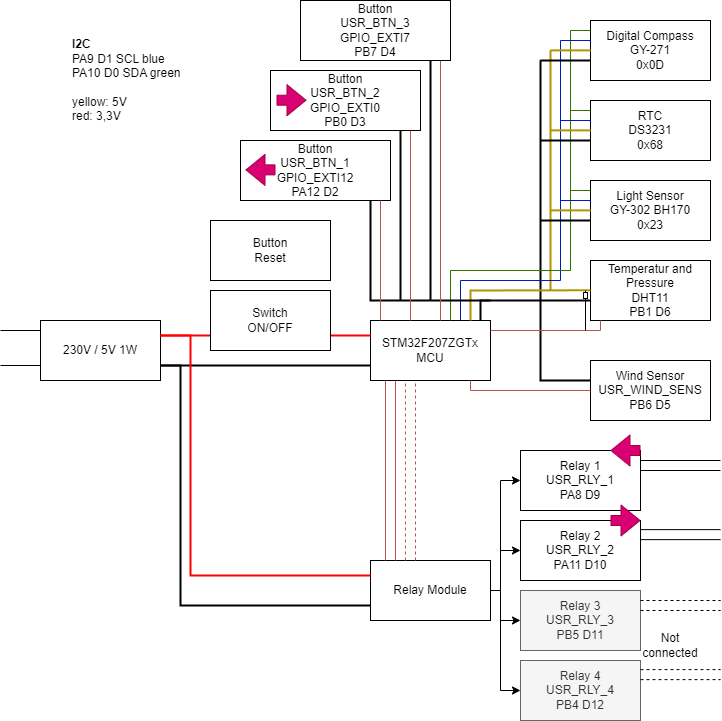

The diagram above was exported from draw.io. Its source (the exported page's mxGraphModel, read from the mxfile embedded in the PNG):
<mxGraphModel dx="1434" dy="844" grid="1" gridSize="10" guides="1" tooltips="1" connect="1" arrows="1" fold="1" page="1" pageScale="1" pageWidth="850" pageHeight="1100" math="0" shadow="0">
  <root>
    <mxCell id="0" />
    <mxCell id="1" parent="0" />
    <mxCell id="2" value="STM32F207ZGTx&lt;br&gt;MCU" style="rounded=0;whiteSpace=wrap;html=1;" vertex="1" parent="1">
      <mxGeometry x="380" y="440" width="120" height="60" as="geometry" />
    </mxCell>
    <mxCell id="3" value="Digital Compass&lt;br&gt;GY-271&lt;br&gt;0x0D" style="rounded=0;whiteSpace=wrap;html=1;" vertex="1" parent="1">
      <mxGeometry x="600" y="140" width="120" height="60" as="geometry" />
    </mxCell>
    <mxCell id="4" value="RTC&lt;br&gt;DS3231&lt;br&gt;0x68" style="rounded=0;whiteSpace=wrap;html=1;" vertex="1" parent="1">
      <mxGeometry x="600" y="220" width="120" height="60" as="geometry" />
    </mxCell>
    <mxCell id="5" value="Light Sensor&lt;br&gt;GY-302 BH170&lt;br&gt;0x23" style="rounded=0;whiteSpace=wrap;html=1;" vertex="1" parent="1">
      <mxGeometry x="600" y="300" width="120" height="60" as="geometry" />
    </mxCell>
    <mxCell id="6" value="Temperatur and Pressure&lt;br&gt;DHT11&lt;br&gt;PB1 D6" style="rounded=0;whiteSpace=wrap;html=1;" vertex="1" parent="1">
      <mxGeometry x="600" y="380" width="120" height="60" as="geometry" />
    </mxCell>
    <mxCell id="7" style="edgeStyle=orthogonalEdgeStyle;rounded=0;orthogonalLoop=1;jettySize=auto;html=1;entryX=0;entryY=0.5;entryDx=0;entryDy=0;" edge="1" source="11" target="12" parent="1">
      <mxGeometry relative="1" as="geometry">
        <Array as="points">
          <mxPoint x="510" y="710" />
          <mxPoint x="510" y="600" />
        </Array>
      </mxGeometry>
    </mxCell>
    <mxCell id="8" style="edgeStyle=orthogonalEdgeStyle;rounded=0;orthogonalLoop=1;jettySize=auto;html=1;entryX=0;entryY=0.5;entryDx=0;entryDy=0;" edge="1" source="11" target="13" parent="1">
      <mxGeometry relative="1" as="geometry">
        <Array as="points">
          <mxPoint x="510" y="710" />
          <mxPoint x="510" y="670" />
        </Array>
      </mxGeometry>
    </mxCell>
    <mxCell id="9" style="edgeStyle=orthogonalEdgeStyle;rounded=0;orthogonalLoop=1;jettySize=auto;html=1;entryX=0;entryY=0.5;entryDx=0;entryDy=0;" edge="1" source="11" target="14" parent="1">
      <mxGeometry relative="1" as="geometry">
        <Array as="points">
          <mxPoint x="510" y="710" />
          <mxPoint x="510" y="740" />
        </Array>
      </mxGeometry>
    </mxCell>
    <mxCell id="10" style="edgeStyle=orthogonalEdgeStyle;rounded=0;orthogonalLoop=1;jettySize=auto;html=1;entryX=0;entryY=0.5;entryDx=0;entryDy=0;" edge="1" source="11" target="15" parent="1">
      <mxGeometry relative="1" as="geometry">
        <Array as="points">
          <mxPoint x="510" y="710" />
          <mxPoint x="510" y="810" />
        </Array>
      </mxGeometry>
    </mxCell>
    <mxCell id="11" value="Relay Module" style="rounded=0;whiteSpace=wrap;html=1;" vertex="1" parent="1">
      <mxGeometry x="380" y="680" width="120" height="60" as="geometry" />
    </mxCell>
    <mxCell id="12" value="Relay 1&lt;br&gt;USR_RLY_1&lt;br&gt;PA8 D9" style="rounded=0;whiteSpace=wrap;html=1;" vertex="1" parent="1">
      <mxGeometry x="530" y="570" width="120" height="60" as="geometry" />
    </mxCell>
    <mxCell id="13" value="Relay 2&lt;br&gt;USR_RLY_2&lt;br&gt;PA11 D10" style="rounded=0;whiteSpace=wrap;html=1;" vertex="1" parent="1">
      <mxGeometry x="530" y="640" width="120" height="60" as="geometry" />
    </mxCell>
    <mxCell id="14" value="Relay 3&lt;br&gt;USR_RLY_3&lt;br&gt;PB5 D11" style="rounded=0;whiteSpace=wrap;html=1;fillColor=#f5f5f5;fontColor=#333333;strokeColor=#666666;" vertex="1" parent="1">
      <mxGeometry x="530" y="710" width="120" height="60" as="geometry" />
    </mxCell>
    <mxCell id="15" value="Relay 4&lt;br&gt;USR_RLY_4&lt;br&gt;PB4 D12" style="rounded=0;whiteSpace=wrap;html=1;fillColor=#f5f5f5;fontColor=#333333;strokeColor=#666666;" vertex="1" parent="1">
      <mxGeometry x="530" y="780" width="120" height="60" as="geometry" />
    </mxCell>
    <mxCell id="16" value="230V / 5V 1W" style="rounded=0;whiteSpace=wrap;html=1;" vertex="1" parent="1">
      <mxGeometry x="50" y="440" width="120" height="60" as="geometry" />
    </mxCell>
    <mxCell id="17" value="" style="endArrow=none;html=1;rounded=0;entryX=1;entryY=0.75;entryDx=0;entryDy=0;exitX=0;exitY=0.75;exitDx=0;exitDy=0;strokeWidth=2;" edge="1" source="2" target="16" parent="1">
      <mxGeometry width="50" height="50" relative="1" as="geometry">
        <mxPoint x="390" y="570" as="sourcePoint" />
        <mxPoint x="440" y="520" as="targetPoint" />
      </mxGeometry>
    </mxCell>
    <mxCell id="18" value="" style="endArrow=none;html=1;rounded=0;entryX=1;entryY=0.25;entryDx=0;entryDy=0;exitX=0;exitY=0.25;exitDx=0;exitDy=0;strokeColor=#FF0000;strokeWidth=2;" edge="1" source="2" target="16" parent="1">
      <mxGeometry width="50" height="50" relative="1" as="geometry">
        <mxPoint x="350" y="460" as="sourcePoint" />
        <mxPoint x="170" y="460" as="targetPoint" />
      </mxGeometry>
    </mxCell>
    <mxCell id="19" value="" style="endArrow=none;html=1;rounded=0;entryX=1;entryY=0.75;entryDx=0;entryDy=0;exitX=0;exitY=0.75;exitDx=0;exitDy=0;strokeWidth=2;" edge="1" source="11" target="16" parent="1">
      <mxGeometry width="50" height="50" relative="1" as="geometry">
        <mxPoint x="340" y="540" as="sourcePoint" />
        <mxPoint x="160" y="540" as="targetPoint" />
        <Array as="points">
          <mxPoint x="190" y="725" />
          <mxPoint x="190" y="485" />
        </Array>
      </mxGeometry>
    </mxCell>
    <mxCell id="20" value="" style="endArrow=none;html=1;rounded=0;entryX=1;entryY=0.25;entryDx=0;entryDy=0;exitX=0;exitY=0.25;exitDx=0;exitDy=0;strokeColor=#FF0000;strokeWidth=2;" edge="1" source="11" target="16" parent="1">
      <mxGeometry width="50" height="50" relative="1" as="geometry">
        <mxPoint x="400" y="530" as="sourcePoint" />
        <mxPoint x="220" y="530" as="targetPoint" />
        <Array as="points">
          <mxPoint x="200" y="695" />
          <mxPoint x="200" y="455" />
        </Array>
      </mxGeometry>
    </mxCell>
    <mxCell id="21" value="Switch&lt;br&gt;ON/OFF" style="rounded=0;whiteSpace=wrap;html=1;" vertex="1" parent="1">
      <mxGeometry x="220" y="410" width="120" height="60" as="geometry" />
    </mxCell>
    <mxCell id="22" value="" style="endArrow=none;html=1;rounded=0;fillColor=#f8cecc;strokeColor=#b85450;gradientColor=#ea6b66;" edge="1" parent="1">
      <mxGeometry width="50" height="50" relative="1" as="geometry">
        <mxPoint x="395" y="680" as="sourcePoint" />
        <mxPoint x="395" y="500" as="targetPoint" />
      </mxGeometry>
    </mxCell>
    <mxCell id="23" value="" style="endArrow=none;html=1;rounded=0;fillColor=#f8cecc;strokeColor=#b85450;gradientColor=#ea6b66;" edge="1" parent="1">
      <mxGeometry width="50" height="50" relative="1" as="geometry">
        <mxPoint x="404.9999999999998" y="680" as="sourcePoint" />
        <mxPoint x="404.9999999999998" y="500" as="targetPoint" />
      </mxGeometry>
    </mxCell>
    <mxCell id="24" value="" style="endArrow=none;html=1;rounded=0;fillColor=#f8cecc;strokeColor=#b85450;gradientColor=#ea6b66;dashed=1;" edge="1" parent="1">
      <mxGeometry width="50" height="50" relative="1" as="geometry">
        <mxPoint x="414.9999999999998" y="680" as="sourcePoint" />
        <mxPoint x="414.9999999999998" y="500" as="targetPoint" />
      </mxGeometry>
    </mxCell>
    <mxCell id="25" value="" style="endArrow=none;html=1;rounded=0;fillColor=#f8cecc;strokeColor=#b85450;gradientColor=#ea6b66;dashed=1;" edge="1" parent="1">
      <mxGeometry width="50" height="50" relative="1" as="geometry">
        <mxPoint x="424.9999999999998" y="680" as="sourcePoint" />
        <mxPoint x="424.9999999999998" y="500" as="targetPoint" />
      </mxGeometry>
    </mxCell>
    <mxCell id="26" value="" style="endArrow=none;html=1;rounded=0;exitX=0;exitY=0.75;exitDx=0;exitDy=0;" edge="1" source="16" parent="1">
      <mxGeometry width="50" height="50" relative="1" as="geometry">
        <mxPoint x="390" y="510" as="sourcePoint" />
        <mxPoint x="10" y="485" as="targetPoint" />
      </mxGeometry>
    </mxCell>
    <mxCell id="27" value="" style="endArrow=none;html=1;rounded=0;exitX=0;exitY=0.75;exitDx=0;exitDy=0;" edge="1" parent="1">
      <mxGeometry width="50" height="50" relative="1" as="geometry">
        <mxPoint x="50" y="450" as="sourcePoint" />
        <mxPoint x="10" y="450" as="targetPoint" />
      </mxGeometry>
    </mxCell>
    <mxCell id="28" value="" style="endArrow=none;html=1;rounded=0;fillColor=#60a917;strokeColor=#2D7600;" edge="1" parent="1">
      <mxGeometry width="50" height="50" relative="1" as="geometry">
        <mxPoint x="580" y="150" as="sourcePoint" />
        <mxPoint x="580" y="390" as="targetPoint" />
      </mxGeometry>
    </mxCell>
    <mxCell id="29" value="" style="endArrow=none;html=1;rounded=0;fillColor=#0050ef;strokeColor=#001DBC;" edge="1" parent="1">
      <mxGeometry width="50" height="50" relative="1" as="geometry">
        <mxPoint x="570" y="160" as="sourcePoint" />
        <mxPoint x="570" y="400" as="targetPoint" />
      </mxGeometry>
    </mxCell>
    <mxCell id="30" value="" style="endArrow=none;html=1;rounded=0;strokeColor=#B09500;strokeWidth=2;fillColor=#e3c800;" edge="1" parent="1">
      <mxGeometry width="50" height="50" relative="1" as="geometry">
        <mxPoint x="560" y="170" as="sourcePoint" />
        <mxPoint x="560" y="410" as="targetPoint" />
      </mxGeometry>
    </mxCell>
    <mxCell id="31" value="" style="endArrow=none;html=1;rounded=0;strokeWidth=2;" edge="1" parent="1">
      <mxGeometry width="50" height="50" relative="1" as="geometry">
        <mxPoint x="550" y="180" as="sourcePoint" />
        <mxPoint x="550" y="420" as="targetPoint" />
      </mxGeometry>
    </mxCell>
    <mxCell id="32" value="" style="endArrow=none;html=1;rounded=0;fillColor=#60a917;strokeColor=#2D7600;" edge="1" parent="1">
      <mxGeometry width="50" height="50" relative="1" as="geometry">
        <mxPoint x="580" y="150" as="sourcePoint" />
        <mxPoint x="600" y="150" as="targetPoint" />
      </mxGeometry>
    </mxCell>
    <mxCell id="33" value="" style="endArrow=none;html=1;rounded=0;fillColor=#60a917;strokeColor=#2D7600;" edge="1" parent="1">
      <mxGeometry width="50" height="50" relative="1" as="geometry">
        <mxPoint x="580" y="230" as="sourcePoint" />
        <mxPoint x="600" y="230" as="targetPoint" />
      </mxGeometry>
    </mxCell>
    <mxCell id="34" value="" style="endArrow=none;html=1;rounded=0;fillColor=#60a917;strokeColor=#2D7600;" edge="1" parent="1">
      <mxGeometry width="50" height="50" relative="1" as="geometry">
        <mxPoint x="580" y="310" as="sourcePoint" />
        <mxPoint x="600" y="310" as="targetPoint" />
      </mxGeometry>
    </mxCell>
    <mxCell id="35" value="" style="endArrow=none;html=1;rounded=0;fillColor=#60a917;strokeColor=#2D7600;" edge="1" parent="1">
      <mxGeometry width="50" height="50" relative="1" as="geometry">
        <mxPoint x="460" y="440" as="sourcePoint" />
        <mxPoint x="580" y="390" as="targetPoint" />
        <Array as="points">
          <mxPoint x="460" y="390" />
        </Array>
      </mxGeometry>
    </mxCell>
    <mxCell id="36" value="" style="endArrow=none;html=1;rounded=0;fillColor=#0050ef;strokeColor=#001DBC;" edge="1" parent="1">
      <mxGeometry width="50" height="50" relative="1" as="geometry">
        <mxPoint x="570" y="160" as="sourcePoint" />
        <mxPoint x="600" y="160" as="targetPoint" />
      </mxGeometry>
    </mxCell>
    <mxCell id="37" value="" style="endArrow=none;html=1;rounded=0;fillColor=#0050ef;strokeColor=#001DBC;" edge="1" parent="1">
      <mxGeometry width="50" height="50" relative="1" as="geometry">
        <mxPoint x="570" y="240" as="sourcePoint" />
        <mxPoint x="600" y="240" as="targetPoint" />
      </mxGeometry>
    </mxCell>
    <mxCell id="38" value="" style="endArrow=none;html=1;rounded=0;fillColor=#0050ef;strokeColor=#001DBC;" edge="1" parent="1">
      <mxGeometry width="50" height="50" relative="1" as="geometry">
        <mxPoint x="570" y="320" as="sourcePoint" />
        <mxPoint x="600" y="320" as="targetPoint" />
      </mxGeometry>
    </mxCell>
    <mxCell id="39" value="" style="endArrow=none;html=1;rounded=0;fillColor=#0050ef;strokeColor=#001DBC;" edge="1" parent="1">
      <mxGeometry width="50" height="50" relative="1" as="geometry">
        <mxPoint x="470" y="440" as="sourcePoint" />
        <mxPoint x="570" y="400" as="targetPoint" />
        <Array as="points">
          <mxPoint x="470" y="400" />
        </Array>
      </mxGeometry>
    </mxCell>
    <mxCell id="40" value="" style="endArrow=none;html=1;rounded=0;strokeColor=#B09500;strokeWidth=2;fillColor=#e3c800;" edge="1" parent="1">
      <mxGeometry width="50" height="50" relative="1" as="geometry">
        <mxPoint x="560" y="169.88" as="sourcePoint" />
        <mxPoint x="600" y="169.88" as="targetPoint" />
      </mxGeometry>
    </mxCell>
    <mxCell id="41" value="" style="endArrow=none;html=1;rounded=0;strokeColor=#B09500;strokeWidth=2;fillColor=#e3c800;" edge="1" parent="1">
      <mxGeometry width="50" height="50" relative="1" as="geometry">
        <mxPoint x="560" y="249.88" as="sourcePoint" />
        <mxPoint x="600" y="249.88" as="targetPoint" />
      </mxGeometry>
    </mxCell>
    <mxCell id="42" value="" style="endArrow=none;html=1;rounded=0;strokeColor=#B09500;strokeWidth=2;fillColor=#e3c800;" edge="1" parent="1">
      <mxGeometry width="50" height="50" relative="1" as="geometry">
        <mxPoint x="560" y="329.88" as="sourcePoint" />
        <mxPoint x="600" y="329.88" as="targetPoint" />
      </mxGeometry>
    </mxCell>
    <mxCell id="43" value="" style="endArrow=none;html=1;rounded=0;strokeColor=#B09500;strokeWidth=2;fillColor=#e3c800;" edge="1" parent="1">
      <mxGeometry width="50" height="50" relative="1" as="geometry">
        <mxPoint x="480" y="440" as="sourcePoint" />
        <mxPoint x="600" y="409.77" as="targetPoint" />
        <Array as="points">
          <mxPoint x="480" y="410" />
        </Array>
      </mxGeometry>
    </mxCell>
    <mxCell id="44" value="" style="endArrow=none;html=1;rounded=0;strokeWidth=2;" edge="1" parent="1">
      <mxGeometry width="50" height="50" relative="1" as="geometry">
        <mxPoint x="550" y="180" as="sourcePoint" />
        <mxPoint x="600" y="180" as="targetPoint" />
      </mxGeometry>
    </mxCell>
    <mxCell id="45" value="" style="endArrow=none;html=1;rounded=0;strokeWidth=2;" edge="1" parent="1">
      <mxGeometry width="50" height="50" relative="1" as="geometry">
        <mxPoint x="550" y="260" as="sourcePoint" />
        <mxPoint x="600" y="260" as="targetPoint" />
      </mxGeometry>
    </mxCell>
    <mxCell id="46" value="" style="endArrow=none;html=1;rounded=0;strokeWidth=2;" edge="1" parent="1">
      <mxGeometry width="50" height="50" relative="1" as="geometry">
        <mxPoint x="550" y="340" as="sourcePoint" />
        <mxPoint x="600" y="340" as="targetPoint" />
      </mxGeometry>
    </mxCell>
    <mxCell id="47" value="" style="endArrow=none;html=1;rounded=0;strokeWidth=2;" edge="1" parent="1">
      <mxGeometry width="50" height="50" relative="1" as="geometry">
        <mxPoint x="490" y="440" as="sourcePoint" />
        <mxPoint x="600" y="420" as="targetPoint" />
        <Array as="points">
          <mxPoint x="490" y="420" />
        </Array>
      </mxGeometry>
    </mxCell>
    <mxCell id="48" value="Button&lt;br&gt;Reset" style="rounded=0;whiteSpace=wrap;html=1;" vertex="1" parent="1">
      <mxGeometry x="220" y="340" width="120" height="60" as="geometry" />
    </mxCell>
    <mxCell id="49" value="Button&lt;br&gt;USR_BTN_1&lt;br&gt;GPIO_EXTI12&lt;br&gt;PA12 D2" style="rounded=0;whiteSpace=wrap;html=1;" vertex="1" parent="1">
      <mxGeometry x="250" y="260" width="150" height="60" as="geometry" />
    </mxCell>
    <mxCell id="50" value="" style="endArrow=none;html=1;rounded=0;strokeWidth=2;" edge="1" parent="1">
      <mxGeometry width="50" height="50" relative="1" as="geometry">
        <mxPoint x="500" y="420" as="sourcePoint" />
        <mxPoint x="380" y="320" as="targetPoint" />
        <Array as="points">
          <mxPoint x="380" y="420" />
        </Array>
      </mxGeometry>
    </mxCell>
    <mxCell id="51" value="" style="endArrow=none;html=1;rounded=0;fillColor=#f8cecc;strokeColor=#b85450;gradientColor=#ea6b66;" edge="1" parent="1">
      <mxGeometry width="50" height="50" relative="1" as="geometry">
        <mxPoint x="390" y="440" as="sourcePoint" />
        <mxPoint x="390" y="320" as="targetPoint" />
      </mxGeometry>
    </mxCell>
    <mxCell id="52" value="" style="endArrow=none;html=1;rounded=0;strokeColor=#000000;strokeWidth=2;" edge="1" parent="1">
      <mxGeometry width="50" height="50" relative="1" as="geometry">
        <mxPoint x="440" y="420" as="sourcePoint" />
        <mxPoint x="440" y="180" as="targetPoint" />
      </mxGeometry>
    </mxCell>
    <mxCell id="53" value="" style="endArrow=none;html=1;rounded=0;fillColor=#f8cecc;strokeColor=#b85450;gradientColor=#ea6b66;" edge="1" parent="1">
      <mxGeometry width="50" height="50" relative="1" as="geometry">
        <mxPoint x="420" y="440" as="sourcePoint" />
        <mxPoint x="420" y="250" as="targetPoint" />
      </mxGeometry>
    </mxCell>
    <mxCell id="54" value="" style="endArrow=none;html=1;rounded=0;fillColor=#f8cecc;strokeColor=#b85450;gradientColor=#ea6b66;" edge="1" parent="1">
      <mxGeometry width="50" height="50" relative="1" as="geometry">
        <mxPoint x="450" y="440" as="sourcePoint" />
        <mxPoint x="450" y="180" as="targetPoint" />
      </mxGeometry>
    </mxCell>
    <mxCell id="55" value="" style="endArrow=none;html=1;rounded=0;strokeColor=#000000;" edge="1" parent="1">
      <mxGeometry width="50" height="50" relative="1" as="geometry">
        <mxPoint x="650" y="580" as="sourcePoint" />
        <mxPoint x="730" y="580" as="targetPoint" />
      </mxGeometry>
    </mxCell>
    <mxCell id="56" value="" style="endArrow=none;html=1;rounded=0;strokeColor=#000000;" edge="1" parent="1">
      <mxGeometry width="50" height="50" relative="1" as="geometry">
        <mxPoint x="650" y="590" as="sourcePoint" />
        <mxPoint x="730" y="590" as="targetPoint" />
      </mxGeometry>
    </mxCell>
    <mxCell id="57" value="" style="endArrow=none;html=1;rounded=0;strokeColor=#000000;dashed=1;" edge="1" parent="1">
      <mxGeometry width="50" height="50" relative="1" as="geometry">
        <mxPoint x="650" y="720" as="sourcePoint" />
        <mxPoint x="730" y="720" as="targetPoint" />
      </mxGeometry>
    </mxCell>
    <mxCell id="58" value="" style="endArrow=none;html=1;rounded=0;strokeColor=#000000;dashed=1;" edge="1" parent="1">
      <mxGeometry width="50" height="50" relative="1" as="geometry">
        <mxPoint x="650" y="730" as="sourcePoint" />
        <mxPoint x="730" y="730" as="targetPoint" />
      </mxGeometry>
    </mxCell>
    <mxCell id="59" value="Wind Sensor&lt;br&gt;USR_WIND_SENS&lt;br&gt;PB6 D5" style="rounded=0;whiteSpace=wrap;html=1;" vertex="1" parent="1">
      <mxGeometry x="600" y="480" width="120" height="60" as="geometry" />
    </mxCell>
    <mxCell id="60" value="" style="endArrow=none;html=1;rounded=0;strokeColor=#b85450;fillColor=#f8cecc;gradientColor=#ea6b66;" edge="1" parent="1">
      <mxGeometry width="50" height="50" relative="1" as="geometry">
        <mxPoint x="480" y="500" as="sourcePoint" />
        <mxPoint x="600" y="510" as="targetPoint" />
        <Array as="points">
          <mxPoint x="480" y="510" />
        </Array>
      </mxGeometry>
    </mxCell>
    <mxCell id="61" value="" style="endArrow=none;html=1;rounded=0;strokeColor=#000000;strokeWidth=2;" edge="1" parent="1">
      <mxGeometry width="50" height="50" relative="1" as="geometry">
        <mxPoint x="600" y="500" as="sourcePoint" />
        <mxPoint x="550" y="420" as="targetPoint" />
        <Array as="points">
          <mxPoint x="550" y="500" />
        </Array>
      </mxGeometry>
    </mxCell>
    <mxCell id="62" value="" style="endArrow=none;html=1;rounded=0;strokeColor=#b85450;fillColor=#f8cecc;gradientColor=#ea6b66;" edge="1" parent="1">
      <mxGeometry width="50" height="50" relative="1" as="geometry">
        <mxPoint x="500" y="450" as="sourcePoint" />
        <mxPoint x="610" y="440" as="targetPoint" />
        <Array as="points">
          <mxPoint x="610" y="450" />
        </Array>
      </mxGeometry>
    </mxCell>
    <mxCell id="63" value="" style="rounded=0;whiteSpace=wrap;html=1;" vertex="1" parent="1">
      <mxGeometry x="593" y="412" width="4" height="6" as="geometry" />
    </mxCell>
    <mxCell id="64" value="" style="endArrow=none;html=1;rounded=0;strokeColor=#000000;" edge="1" parent="1">
      <mxGeometry width="50" height="50" relative="1" as="geometry">
        <mxPoint x="595" y="412" as="sourcePoint" />
        <mxPoint x="595" y="410" as="targetPoint" />
      </mxGeometry>
    </mxCell>
    <mxCell id="65" value="" style="endArrow=none;html=1;rounded=0;strokeColor=#000000;" edge="1" parent="1">
      <mxGeometry width="50" height="50" relative="1" as="geometry">
        <mxPoint x="595" y="450" as="sourcePoint" />
        <mxPoint x="595" y="418" as="targetPoint" />
      </mxGeometry>
    </mxCell>
    <mxCell id="66" value="&lt;div style=&quot;&quot;&gt;&lt;span style=&quot;background-color: initial;&quot;&gt;&lt;b&gt;I2C&lt;/b&gt;&lt;/span&gt;&lt;/div&gt;&lt;div style=&quot;&quot;&gt;&lt;span style=&quot;background-color: initial;&quot;&gt;PA9 D1 SCL blue&lt;/span&gt;&lt;/div&gt;&lt;div style=&quot;&quot;&gt;&lt;span style=&quot;background-color: initial;&quot;&gt;PA10 D0 SDA green&lt;/span&gt;&lt;/div&gt;&lt;div style=&quot;&quot;&gt;&lt;span style=&quot;background-color: initial;&quot;&gt;&lt;br&gt;&lt;/span&gt;&lt;/div&gt;&lt;div style=&quot;&quot;&gt;&lt;span style=&quot;background-color: initial;&quot;&gt;yellow: 5V&lt;/span&gt;&lt;/div&gt;&lt;div style=&quot;&quot;&gt;&lt;span style=&quot;background-color: initial;&quot;&gt;red: 3,3V&lt;/span&gt;&lt;/div&gt;" style="text;html=1;strokeColor=none;fillColor=none;align=left;verticalAlign=middle;whiteSpace=wrap;rounded=0;" vertex="1" parent="1">
      <mxGeometry x="80" y="160" width="160" height="80" as="geometry" />
    </mxCell>
    <mxCell id="67" value="" style="endArrow=none;html=1;rounded=0;strokeColor=#000000;strokeWidth=2;" edge="1" parent="1">
      <mxGeometry width="50" height="50" relative="1" as="geometry">
        <mxPoint x="410" y="420" as="sourcePoint" />
        <mxPoint x="410" y="250" as="targetPoint" />
      </mxGeometry>
    </mxCell>
    <mxCell id="68" value="Button&lt;br&gt;USR_BTN_3&lt;br&gt;GPIO_EXTI7&lt;br&gt;PB7 D4" style="rounded=0;whiteSpace=wrap;html=1;" vertex="1" parent="1">
      <mxGeometry x="310" y="120" width="150" height="60" as="geometry" />
    </mxCell>
    <mxCell id="69" value="Button&lt;br&gt;USR_BTN_2&lt;br&gt;GPIO_EXTI0&lt;br&gt;PB0 D3" style="rounded=0;whiteSpace=wrap;html=1;" vertex="1" parent="1">
      <mxGeometry x="280" y="190" width="150" height="60" as="geometry" />
    </mxCell>
    <mxCell id="70" value="" style="shape=flexArrow;endArrow=classic;html=1;rounded=0;fillColor=#d80073;strokeColor=#A50040;" edge="1" parent="1">
      <mxGeometry width="50" height="50" relative="1" as="geometry">
        <mxPoint x="285" y="289.38" as="sourcePoint" />
        <mxPoint x="255" y="289.38" as="targetPoint" />
      </mxGeometry>
    </mxCell>
    <mxCell id="71" value="" style="shape=flexArrow;endArrow=classic;html=1;rounded=0;fillColor=#d80073;strokeColor=#A50040;" edge="1" parent="1">
      <mxGeometry width="50" height="50" relative="1" as="geometry">
        <mxPoint x="286" y="219.7" as="sourcePoint" />
        <mxPoint x="316" y="219.69999999999993" as="targetPoint" />
      </mxGeometry>
    </mxCell>
    <mxCell id="72" value="" style="shape=flexArrow;endArrow=classic;html=1;rounded=0;fillColor=#d80073;strokeColor=#A50040;" edge="1" parent="1">
      <mxGeometry width="50" height="50" relative="1" as="geometry">
        <mxPoint x="650" y="570.0000000000001" as="sourcePoint" />
        <mxPoint x="620" y="570.0000000000001" as="targetPoint" />
      </mxGeometry>
    </mxCell>
    <mxCell id="73" value="" style="shape=flexArrow;endArrow=classic;html=1;rounded=0;fillColor=#d80073;strokeColor=#A50040;" edge="1" parent="1">
      <mxGeometry width="50" height="50" relative="1" as="geometry">
        <mxPoint x="619.9999999999998" y="640" as="sourcePoint" />
        <mxPoint x="649.9999999999998" y="640" as="targetPoint" />
      </mxGeometry>
    </mxCell>
    <mxCell id="74" value="" style="endArrow=none;html=1;rounded=0;strokeColor=#000000;" edge="1" parent="1">
      <mxGeometry width="50" height="50" relative="1" as="geometry">
        <mxPoint x="650" y="649.13" as="sourcePoint" />
        <mxPoint x="730" y="649.13" as="targetPoint" />
      </mxGeometry>
    </mxCell>
    <mxCell id="75" value="" style="endArrow=none;html=1;rounded=0;strokeColor=#000000;" edge="1" parent="1">
      <mxGeometry width="50" height="50" relative="1" as="geometry">
        <mxPoint x="650" y="659.13" as="sourcePoint" />
        <mxPoint x="730" y="659.13" as="targetPoint" />
      </mxGeometry>
    </mxCell>
    <mxCell id="76" value="" style="endArrow=none;html=1;rounded=0;strokeColor=#000000;dashed=1;" edge="1" parent="1">
      <mxGeometry width="50" height="50" relative="1" as="geometry">
        <mxPoint x="650" y="789.13" as="sourcePoint" />
        <mxPoint x="730" y="789.13" as="targetPoint" />
      </mxGeometry>
    </mxCell>
    <mxCell id="77" value="" style="endArrow=none;html=1;rounded=0;strokeColor=#000000;dashed=1;" edge="1" parent="1">
      <mxGeometry width="50" height="50" relative="1" as="geometry">
        <mxPoint x="650" y="799.13" as="sourcePoint" />
        <mxPoint x="730" y="799.13" as="targetPoint" />
      </mxGeometry>
    </mxCell>
    <mxCell id="78" value="Not connected" style="text;html=1;strokeColor=none;fillColor=none;align=center;verticalAlign=middle;whiteSpace=wrap;rounded=0;" vertex="1" parent="1">
      <mxGeometry x="650" y="750" width="60" height="30" as="geometry" />
    </mxCell>
  </root>
</mxGraphModel>